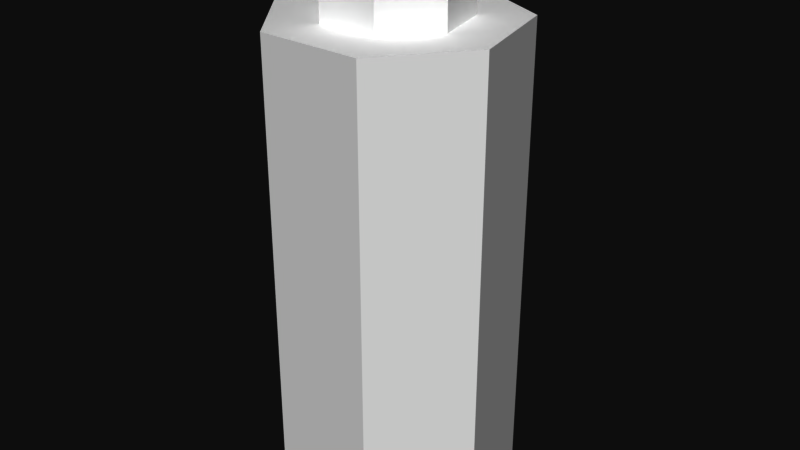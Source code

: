 # Source: Lube.blend  (saved by Blender 2.79.0; exported with 4.5.12 LTS)
import bpy
from mathutils import Matrix  # noqa: F401  (used for matrix-valued properties, if any)

bpy.ops.wm.read_factory_settings(use_empty=True)
scene = bpy.context.scene
scene.name = 'Scene'

# ---- collections
col_collection_1 = bpy.data.collections.new('Collection 1'); scene.collection.children.link(col_collection_1)

# ---- materials (node trees are filled in below, after node groups)
mat_lube_mat = bpy.data.materials.new('lube_mat')
mat_lube_mat.alpha_threshold = 0.0
mat_lube_mat.use_transparent_shadow = False
mat_lube_mat.diffuse_color = (1.0, 1.0, 1.0, 1.0)
mat_lube_mat.specular_color = (0.01976, 0.1498, 0.02684)
mat_lube_mat.roughness = 0.5

# ---- material node trees

# ---- world
world_world = bpy.data.worlds.new('World'); scene.world = world_world
world_world.color = (0.05088, 0.05088, 0.05088)
world_world.use_sun_shadow = False
world_world.sun_shadow_jitter_overblur = 0.0
world_world.cycles.sampling_method = 'MANUAL'

# ---- meshes
me_cylinder_002 = bpy.data.meshes.new('Cylinder.002')
me_cylinder_002.from_pydata([(3.406e-08, 1.0, 0.0), (3.406e-08, 1.0, 2.0), (0.7818, 0.6235, 0.0), (0.7818, 0.6235, 2.0), (0.9749, -0.2225, 0.0), (0.9749, -0.2225, 2.0), (0.4339, -0.901, 0.0), (0.4339, -0.901, 2.0), (-0.4339, -0.901, 0.0), (-0.4339, -0.901, 2.0), (-0.9749, -0.2225, 0.0), (-0.9749, -0.2225, 2.0), (-0.7818, 0.6235, 0.0), (-0.7818, 0.6235, 2.0), (0.4491, 0.3582, 2.0), (1.957e-08, 0.5745, 2.0), (0.5601, -0.1278, 2.0), (0.2493, -0.5176, 2.0), (-0.2493, -0.5176, 2.0), (-0.5601, -0.1278, 2.0), (-0.4491, 0.3582, 2.0), (0.4491, 0.3582, 2.299), (1.957e-08, 0.5745, 2.299), (0.5601, -0.1278, 2.299), (0.2493, -0.5176, 2.299), (-0.2493, -0.5176, 2.299), (-0.5601, -0.1278, 2.299), (-0.4491, 0.3582, 2.299)], [], [(0, 1, 3, 2), (2, 3, 5, 4), (4, 5, 7, 6), (6, 7, 9, 8), (8, 9, 11, 10), (1, 13, 20, 15), (10, 11, 13, 12), (12, 13, 1, 0), (0, 2, 4, 6, 8, 10, 12), (15, 20, 27, 22), (5, 3, 14, 16), (11, 9, 18, 19), (3, 1, 15, 14), (7, 5, 16, 17), (13, 11, 19, 20), (9, 7, 17, 18), (21, 22, 27, 26, 25, 24, 23), (19, 18, 25, 26), (17, 16, 23, 24), (14, 15, 22, 21), (20, 19, 26, 27), (18, 17, 24, 25), (16, 14, 21, 23)])
me_cylinder_002.polygons.foreach_set('use_smooth', [True] * 23)
_k = set([(0, 1), (0, 2), (0, 12), (1, 3), (1, 13), (2, 3), (2, 4), (3, 5), (4, 5), (4, 6), (5, 7), (6, 7), (6, 8), (7, 9), (8, 9), (8, 10), (9, 11), (10, 11), (10, 12), (11, 13), (12, 13), (14, 15), (14, 16), (14, 21), (15, 20), (15, 22), (16, 17), (16, 23), (17, 18), (17, 24), (18, 19), (18, 25), (19, 20), (19, 26), (20, 27), (21, 22), (21, 23), (22, 27), (23, 24), (24, 25), (25, 26), (26, 27)])
me_cylinder_002.attributes.new('sharp_edge', 'BOOLEAN', 'EDGE').data.foreach_set('value', [ (min(e.vertices), max(e.vertices)) in _k for e in me_cylinder_002.edges])
_uv = me_cylinder_002.uv_layers.new(name='UVMap')
_uv.uv.foreach_set('vector', [1.0, 0.5, 1.0, 1.0, 0.8571, 1.0, 0.8571, 0.5, 0.8571, 0.5, 0.8571, 1.0, 0.7143, 1.0, 0.7143, 0.5, 0.7143, 0.5, 0.7143, 1.0, 0.5714, 1.0, 0.5714, 0.5, 0.5714, 0.5, 0.5714, 1.0, 0.4286, 1.0, 0.4286, 0.5, 0.4286, 0.5, 0.4286, 1.0, 0.2857, 1.0, 0.2857, 0.5, 2.98e-08, 1.0, 0.1429, 1.0, 0.1429, 1.0, 2.98e-08, 1.0, 0.2857, 0.5, 0.2857, 1.0, 0.1429, 1.0, 0.1429, 0.5, 0.1429, 0.5, 0.1429, 1.0, 2.98e-08, 1.0, 2.98e-08, 0.5, 0.75, 0.49, 0.9376, 0.3996, 0.984, 0.1966, 0.8541, 0.03377, 0.6459, 0.03377, 0.516, 0.1966, 0.5624, 0.3996, 2.98e-08, 1.0, 0.1429, 1.0, 0.1429, 1.0, 2.98e-08, 1.0, 0.7143, 1.0, 0.8571, 1.0, 0.8571, 1.0, 0.7143, 1.0, 0.2857, 1.0, 0.4286, 1.0, 0.4286, 1.0, 0.2857, 1.0, 0.8571, 1.0, 1.0, 1.0, 1.0, 1.0, 0.8571, 1.0, 0.5714, 1.0, 0.7143, 1.0, 0.7143, 1.0, 0.5714, 1.0, 0.1429, 1.0, 0.2857, 1.0, 0.2857, 1.0, 0.1429, 1.0, 0.4286, 1.0, 0.5714, 1.0, 0.5714, 1.0, 0.4286, 1.0, 0.4376, 0.3996, 0.25, 0.49, 0.06236, 0.3996, 0.01602, 0.1966, 0.1459, 0.03377, 0.3541, 0.03377, 0.484, 0.1966, 0.2857, 1.0, 0.4286, 1.0, 0.4286, 1.0, 0.2857, 1.0, 0.5714, 1.0, 0.7143, 1.0, 0.7143, 1.0, 0.5714, 1.0, 0.8571, 1.0, 1.0, 1.0, 1.0, 1.0, 0.8571, 1.0, 0.1429, 1.0, 0.2857, 1.0, 0.2857, 1.0, 0.1429, 1.0, 0.4286, 1.0, 0.5714, 1.0, 0.5714, 1.0, 0.4286, 1.0, 0.7143, 1.0, 0.8571, 1.0, 0.8571, 1.0, 0.7143, 1.0])
me_cylinder_002.materials.append(mat_lube_mat)
me_cylinder_002.use_remesh_preserve_volume = False
me_cylinder_002.use_remesh_preserve_attributes = False
me_cylinder_002.use_mirror_vertex_groups = False
me_cylinder_002.update()
me_cylinder_002.normals_split_custom_set([tuple(v) for v in zip(*[iter([0.4339, 0.901, 0.0, 0.4339, 0.901, 0.0, 0.4339, 0.901, 0.0, 0.4339, 0.901, 0.0, 0.9749, 0.2225, 0.0, 0.9749, 0.2225, 0.0, 0.9749, 0.2225, 0.0, 0.9749, 0.2225, 0.0, 0.7818, -0.6235, 0.0, 0.7818, -0.6235, 0.0, 0.7818, -0.6235, 0.0, 0.7818, -0.6235, 0.0, -6.869e-08, -1.0, 0.0, -6.869e-08, -1.0, 0.0, -6.869e-08, -1.0, 0.0, -6.869e-08, -1.0, 0.0, -0.7818, -0.6235, 0.0, -0.7818, -0.6235, 0.0, -0.7818, -0.6235, 0.0, -0.7818, -0.6235, 0.0, 0.0, 0.0, 1.0, -1.138e-07, 0.0, 1.0, -1.138e-07, 0.0, 1.0, 0.0, 0.0, 1.0, -0.9749, 0.2225, 0.0, -0.9749, 0.2225, 0.0, -0.9749, 0.2225, 0.0, -0.9749, 0.2225, 0.0, -0.4339, 0.901, 0.0, -0.4339, 0.901, 0.0, -0.4339, 0.901, 0.0, -0.4339, 0.901, 0.0, 0.0, 0.0, -1.0, 0.0, 0.0, -1.0, 0.0, 0.0, -1.0, 0.0, 0.0, -1.0, 0.0, 0.0, -1.0, 0.0, 0.0, -1.0, 0.0, 0.0, -1.0, -0.4339, 0.901, 0.0, -0.4339, 0.901, 0.0, -0.4339, 0.901, 0.0, -0.4339, 0.901, 0.0, -3.414e-07, 0.0, 1.0, -2.276e-07, 0.0, 1.0, -2.276e-07, 0.0, 1.0, -3.414e-07, 0.0, 1.0, 1.267e-14, 0.0, 1.0, 1.138e-07, 0.0, 1.0, 1.138e-07, 0.0, 1.0, 2.815e-14, 0.0, 1.0, -2.276e-07, 0.0, 1.0, 0.0, 0.0, 1.0, 0.0, 0.0, 1.0, -2.276e-07, 0.0, 1.0, -1.138e-07, 0.0, 1.0, -3.414e-07, 0.0, 1.0, -3.414e-07, 0.0, 1.0, -1.138e-07, 0.0, 1.0, -1.138e-07, 0.0, 1.0, 1.267e-14, 0.0, 1.0, 2.815e-14, 0.0, 1.0, -1.138e-07, 0.0, 1.0, 1.138e-07, 0.0, 1.0, -1.138e-07, 0.0, 1.0, -1.138e-07, 0.0, 1.0, 1.138e-07, 0.0, 1.0, -1.32e-07, 0.0, 1.0, -1.32e-07, 0.0, 1.0, -1.32e-07, 0.0, 1.0, -1.32e-07, 0.0, 1.0, -1.32e-07, 0.0, 1.0, -1.32e-07, 0.0, 1.0, -1.32e-07, 0.0, 1.0, -0.7818, -0.6235, 0.0, -0.7818, -0.6235, 0.0, -0.7818, -0.6235, 0.0, -0.7818, -0.6235, 0.0, 0.7818, -0.6235, 0.0, 0.7818, -0.6235, 0.0, 0.7818, -0.6235, 0.0, 0.7818, -0.6235, 0.0, 0.4339, 0.901, 0.0, 0.4339, 0.901, 0.0, 0.4339, 0.901, 0.0, 0.4339, 0.901, 0.0, -0.9749, 0.2225, 0.0, -0.9749, 0.2225, 0.0, -0.9749, 0.2225, 0.0, -0.9749, 0.2225, 0.0, 0.0, -1.0, 0.0, 0.0, -1.0, 0.0, 0.0, -1.0, 0.0, 0.0, -1.0, 0.0, 0.9749, 0.2225, 0.0, 0.9749, 0.2225, 0.0, 0.9749, 0.2225, 0.0, 0.9749, 0.2225, 0.0])] * 3)])

# ---- objects
ob_lube = bpy.data.objects.new('Lube', me_cylinder_002)

# ---- transforms, parenting, visibility, modifiers, constraints
ob_lube.location = (0.0, 0.0, 0.0)
ob_lube.rotation_euler = (-1.629e-07, 0.0, 0.0)
ob_lube.scale = (1.0, 1.0, 1.989)
ob_lube.color = (0.8, 0.8, 0.8, 1.0)
ob_lube.lineart.crease_threshold = 0.0

# ---- collection membership
col_collection_1.objects.link(ob_lube)

# ---- scene / render settings (as saved in the file)
scene.frame_start = 1; scene.frame_end = 250; scene.frame_set(1)
scene.render.engine = 'BLENDER_EEVEE_NEXT'
scene.render.resolution_percentage = 50
scene.render.dither_intensity = 0.0
scene.cycles.use_denoising = False
scene.cycles.samples = 128
scene.cycles.sampling_pattern = 'TABULATED_SOBOL'
scene.cycles.use_adaptive_sampling = False
scene.cycles.use_light_tree = False
scene.cycles.blur_glossy = 0.0
scene.cycles.sample_clamp_indirect = 0.0
scene.view_settings.view_transform = 'Raw'
bpy.context.view_layer.update()

# ---- added for rendering (the .blend has no active camera and no usable light): camera, sun
cam_auto = bpy.data.cameras.new('AutoCamera')
cam_auto.lens = 50.0
cam_auto.sensor_width = 36.0
cam_auto.clip_end = 1000.0
ob_auto_camera = bpy.data.objects.new('AutoCamera', cam_auto)
scene.collection.objects.link(ob_auto_camera)
ob_auto_camera.location = (4.92457, -5.85997, 6.22625)
ob_auto_camera.rotation_euler = (1.09748, -7.21219e-08, 0.694738)
scene.camera = ob_auto_camera
light_auto_sun = bpy.data.lights.new('AutoSun', 'SUN')
light_auto_sun.energy = 3.0
light_auto_sun.angle = 0.0523599
ob_auto_sun = bpy.data.objects.new('AutoSun', light_auto_sun)
scene.collection.objects.link(ob_auto_sun)
ob_auto_sun.rotation_euler = (0.872665, 0.174533, 0.523599)
bpy.context.view_layer.update()
